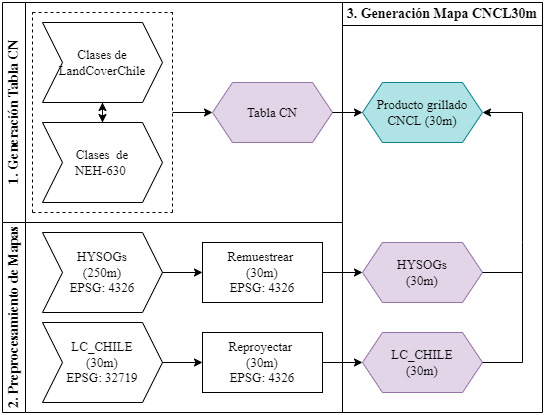

The diagram above was exported from draw.io. Its source (the exported page's mxGraphModel, read from the mxfile embedded in the PNG):
<mxGraphModel dx="872" dy="441" grid="1" gridSize="10" guides="1" tooltips="1" connect="1" arrows="1" fold="1" page="1" pageScale="1" pageWidth="827" pageHeight="1169" math="0" shadow="0">
  <root>
    <mxCell id="0" />
    <mxCell id="1" parent="0" />
    <mxCell id="yGGFNy_cxvDidVeDCL-z-5" value="&lt;font style=&quot;font-size: 14px;&quot; data-font-src=&quot;https://fonts.googleapis.com/css?family=Times+New+Roman&quot; face=&quot;Times New Roman&quot;&gt;3. Generación Mapa CNCL30m&lt;/font&gt;" style="swimlane;whiteSpace=wrap;html=1;" vertex="1" parent="1">
      <mxGeometry x="390" y="40" width="200" height="410" as="geometry" />
    </mxCell>
    <mxCell id="yGGFNy_cxvDidVeDCL-z-40" value="&lt;font style=&quot;font-size: 13px;&quot; data-font-src=&quot;https://fonts.googleapis.com/css?family=Times+New+Roman&quot; face=&quot;Times New Roman&quot;&gt;HYSOGs&lt;br&gt;(30m)&lt;br&gt;&lt;/font&gt;" style="shape=hexagon;perimeter=hexagonPerimeter2;whiteSpace=wrap;html=1;fixedSize=1;fillColor=#e1d5e7;strokeColor=#9673a6;" vertex="1" parent="yGGFNy_cxvDidVeDCL-z-5">
      <mxGeometry x="20" y="240" width="120" height="60" as="geometry" />
    </mxCell>
    <mxCell id="yGGFNy_cxvDidVeDCL-z-41" value="&lt;font style=&quot;font-size: 13px;&quot; data-font-src=&quot;https://fonts.googleapis.com/css?family=Times+New+Roman&quot; face=&quot;Times New Roman&quot;&gt;LC_CHILE&lt;br&gt;(30m)&lt;br&gt;&lt;/font&gt;" style="shape=hexagon;perimeter=hexagonPerimeter2;whiteSpace=wrap;html=1;fixedSize=1;fillColor=#e1d5e7;strokeColor=#9673a6;" vertex="1" parent="yGGFNy_cxvDidVeDCL-z-5">
      <mxGeometry x="20" y="330" width="120" height="60" as="geometry" />
    </mxCell>
    <mxCell id="yGGFNy_cxvDidVeDCL-z-46" value="&lt;font style=&quot;font-size: 13px;&quot; data-font-src=&quot;https://fonts.googleapis.com/css?family=Times+New+Roman&quot; face=&quot;Times New Roman&quot;&gt;Producto grillado&lt;br&gt;CNCL (30m)&lt;br&gt;&lt;/font&gt;" style="shape=hexagon;perimeter=hexagonPerimeter2;whiteSpace=wrap;html=1;fixedSize=1;fillColor=#b0e3e6;strokeColor=#0e8088;" vertex="1" parent="yGGFNy_cxvDidVeDCL-z-5">
      <mxGeometry x="20" y="80" width="120" height="60" as="geometry" />
    </mxCell>
    <mxCell id="yGGFNy_cxvDidVeDCL-z-47" value="" style="endArrow=classic;html=1;rounded=0;exitX=1;exitY=0.5;exitDx=0;exitDy=0;entryX=1;entryY=0.5;entryDx=0;entryDy=0;" edge="1" parent="yGGFNy_cxvDidVeDCL-z-5" source="yGGFNy_cxvDidVeDCL-z-41" target="yGGFNy_cxvDidVeDCL-z-46">
      <mxGeometry width="50" height="50" relative="1" as="geometry">
        <mxPoint y="170" as="sourcePoint" />
        <mxPoint x="50" y="120" as="targetPoint" />
        <Array as="points">
          <mxPoint x="180" y="360" />
          <mxPoint x="180" y="240" />
          <mxPoint x="180" y="110" />
        </Array>
      </mxGeometry>
    </mxCell>
    <mxCell id="yGGFNy_cxvDidVeDCL-z-50" value="" style="endArrow=none;html=1;rounded=0;exitX=1;exitY=0.5;exitDx=0;exitDy=0;" edge="1" parent="yGGFNy_cxvDidVeDCL-z-5" source="yGGFNy_cxvDidVeDCL-z-40">
      <mxGeometry width="50" height="50" relative="1" as="geometry">
        <mxPoint x="55" y="210" as="sourcePoint" />
        <mxPoint x="180" y="270" as="targetPoint" />
      </mxGeometry>
    </mxCell>
    <mxCell id="yGGFNy_cxvDidVeDCL-z-6" value="&lt;font style=&quot;font-size: 14px;&quot; data-font-src=&quot;https://fonts.googleapis.com/css?family=Times+New+Roman&quot; face=&quot;Times New Roman&quot;&gt;1. Generación Tabla CN&lt;/font&gt;" style="swimlane;horizontal=0;whiteSpace=wrap;html=1;" vertex="1" parent="1">
      <mxGeometry x="50" y="40" width="340" height="220" as="geometry" />
    </mxCell>
    <mxCell id="yGGFNy_cxvDidVeDCL-z-13" value="" style="edgeStyle=orthogonalEdgeStyle;rounded=0;orthogonalLoop=1;jettySize=auto;html=1;" edge="1" parent="yGGFNy_cxvDidVeDCL-z-6" source="yGGFNy_cxvDidVeDCL-z-8" target="yGGFNy_cxvDidVeDCL-z-9">
      <mxGeometry relative="1" as="geometry">
        <Array as="points">
          <mxPoint x="100" y="140" />
          <mxPoint x="100" y="140" />
        </Array>
      </mxGeometry>
    </mxCell>
    <mxCell id="yGGFNy_cxvDidVeDCL-z-8" value="&lt;font style=&quot;font-size: 13px;&quot; data-font-src=&quot;https://fonts.googleapis.com/css?family=Times+New+Roman&quot; face=&quot;Times New Roman&quot;&gt;Clases de&lt;br&gt;LandCoverChile&lt;/font&gt;" style="shape=step;perimeter=stepPerimeter;whiteSpace=wrap;html=1;fixedSize=1;size=20;" vertex="1" parent="yGGFNy_cxvDidVeDCL-z-6">
      <mxGeometry x="40" y="20" width="120" height="80" as="geometry" />
    </mxCell>
    <mxCell id="yGGFNy_cxvDidVeDCL-z-11" value="" style="edgeStyle=orthogonalEdgeStyle;rounded=0;orthogonalLoop=1;jettySize=auto;html=1;" edge="1" parent="yGGFNy_cxvDidVeDCL-z-6" source="yGGFNy_cxvDidVeDCL-z-9" target="yGGFNy_cxvDidVeDCL-z-8">
      <mxGeometry relative="1" as="geometry" />
    </mxCell>
    <mxCell id="yGGFNy_cxvDidVeDCL-z-9" value="&lt;font style=&quot;font-size: 13px;&quot; data-font-src=&quot;https://fonts.googleapis.com/css?family=Times+New+Roman&quot; face=&quot;Times New Roman&quot;&gt;&lt;font style=&quot;font-size: 13px;&quot; data-font-src=&quot;https://fonts.googleapis.com/css?family=Arial+Narrow&quot;&gt;Clases&amp;nbsp; de &lt;br&gt;NEH-630&lt;/font&gt;&amp;nbsp;&lt;/font&gt;" style="shape=step;perimeter=stepPerimeter;whiteSpace=wrap;html=1;fixedSize=1;size=20;" vertex="1" parent="yGGFNy_cxvDidVeDCL-z-6">
      <mxGeometry x="40" y="120" width="120" height="80" as="geometry" />
    </mxCell>
    <mxCell id="yGGFNy_cxvDidVeDCL-z-14" value="" style="endArrow=none;dashed=1;html=1;rounded=0;" edge="1" parent="yGGFNy_cxvDidVeDCL-z-6">
      <mxGeometry width="50" height="50" relative="1" as="geometry">
        <mxPoint x="30" y="210" as="sourcePoint" />
        <mxPoint x="30" y="10" as="targetPoint" />
      </mxGeometry>
    </mxCell>
    <mxCell id="yGGFNy_cxvDidVeDCL-z-15" value="" style="endArrow=none;dashed=1;html=1;rounded=0;" edge="1" parent="yGGFNy_cxvDidVeDCL-z-6">
      <mxGeometry width="50" height="50" relative="1" as="geometry">
        <mxPoint x="30" y="10" as="sourcePoint" />
        <mxPoint x="170" y="10" as="targetPoint" />
      </mxGeometry>
    </mxCell>
    <mxCell id="yGGFNy_cxvDidVeDCL-z-16" value="" style="endArrow=none;dashed=1;html=1;rounded=0;" edge="1" parent="yGGFNy_cxvDidVeDCL-z-6">
      <mxGeometry width="50" height="50" relative="1" as="geometry">
        <mxPoint x="30" y="210" as="sourcePoint" />
        <mxPoint x="170" y="210" as="targetPoint" />
        <Array as="points">
          <mxPoint x="100" y="210" />
        </Array>
      </mxGeometry>
    </mxCell>
    <mxCell id="yGGFNy_cxvDidVeDCL-z-17" value="" style="endArrow=none;dashed=1;html=1;rounded=0;" edge="1" parent="yGGFNy_cxvDidVeDCL-z-6">
      <mxGeometry width="50" height="50" relative="1" as="geometry">
        <mxPoint x="170" y="210" as="sourcePoint" />
        <mxPoint x="170" y="10" as="targetPoint" />
      </mxGeometry>
    </mxCell>
    <mxCell id="yGGFNy_cxvDidVeDCL-z-28" value="&lt;font style=&quot;font-size: 13px;&quot; data-font-src=&quot;https://fonts.googleapis.com/css?family=Times+New+Roman&quot; face=&quot;Times New Roman&quot;&gt;Tabla CN&lt;/font&gt;" style="shape=hexagon;perimeter=hexagonPerimeter2;whiteSpace=wrap;html=1;fixedSize=1;fillColor=#e1d5e7;strokeColor=#9673a6;" vertex="1" parent="yGGFNy_cxvDidVeDCL-z-6">
      <mxGeometry x="210" y="80" width="120" height="60" as="geometry" />
    </mxCell>
    <mxCell id="yGGFNy_cxvDidVeDCL-z-7" value="&lt;font style=&quot;font-size: 14px;&quot; data-font-src=&quot;https://fonts.googleapis.com/css?family=Times+New+Roman&quot; face=&quot;Times New Roman&quot;&gt;2. Preprocesamiento de Mapas&lt;/font&gt;" style="swimlane;horizontal=0;whiteSpace=wrap;html=1;" vertex="1" parent="1">
      <mxGeometry x="50" y="260" width="340" height="190" as="geometry" />
    </mxCell>
    <mxCell id="yGGFNy_cxvDidVeDCL-z-20" value="&lt;font style=&quot;font-size: 13px;&quot; data-font-src=&quot;https://fonts.googleapis.com/css?family=Times+New+Roman&quot; face=&quot;Times New Roman&quot;&gt;HYSOGs&lt;br&gt;(250m)&lt;br&gt;EPSG: 4326&lt;/font&gt;" style="shape=step;perimeter=stepPerimeter;whiteSpace=wrap;html=1;fixedSize=1;size=20;" vertex="1" parent="yGGFNy_cxvDidVeDCL-z-7">
      <mxGeometry x="40" y="10" width="120" height="80" as="geometry" />
    </mxCell>
    <mxCell id="yGGFNy_cxvDidVeDCL-z-21" value="&lt;font style=&quot;font-size: 13px;&quot; data-font-src=&quot;https://fonts.googleapis.com/css?family=Times+New+Roman&quot; face=&quot;Times New Roman&quot;&gt;LC_CHILE&lt;br&gt;(30m)&lt;br&gt;EPSG: 32719&lt;br&gt;&lt;/font&gt;" style="shape=step;perimeter=stepPerimeter;whiteSpace=wrap;html=1;fixedSize=1;size=20;" vertex="1" parent="yGGFNy_cxvDidVeDCL-z-7">
      <mxGeometry x="40" y="100" width="120" height="80" as="geometry" />
    </mxCell>
    <mxCell id="yGGFNy_cxvDidVeDCL-z-25" value="&lt;font style=&quot;font-size: 13px;&quot; face=&quot;Times New Roman&quot; data-font-src=&quot;https://fonts.googleapis.com/css?family=Times+New+Roman&quot;&gt;Remuestrear&amp;nbsp;&lt;br&gt;(30m)&lt;br&gt;EPSG: 4326&lt;br&gt;&lt;/font&gt;" style="rounded=0;whiteSpace=wrap;html=1;" vertex="1" parent="yGGFNy_cxvDidVeDCL-z-7">
      <mxGeometry x="200" y="20" width="120" height="60" as="geometry" />
    </mxCell>
    <mxCell id="yGGFNy_cxvDidVeDCL-z-26" value="&lt;font style=&quot;font-size: 13px;&quot; face=&quot;Times New Roman&quot; data-font-src=&quot;https://fonts.googleapis.com/css?family=Times+New+Roman&quot;&gt;Reproyectar&amp;nbsp;&lt;br&gt;(30m)&lt;br&gt;EPSG: 4326&lt;br&gt;&lt;/font&gt;" style="rounded=0;whiteSpace=wrap;html=1;" vertex="1" parent="yGGFNy_cxvDidVeDCL-z-7">
      <mxGeometry x="200" y="110" width="120" height="60" as="geometry" />
    </mxCell>
    <mxCell id="yGGFNy_cxvDidVeDCL-z-24" value="" style="endArrow=classic;html=1;rounded=0;exitX=1;exitY=0.5;exitDx=0;exitDy=0;entryX=0;entryY=0.5;entryDx=0;entryDy=0;" edge="1" parent="yGGFNy_cxvDidVeDCL-z-7" source="yGGFNy_cxvDidVeDCL-z-21" target="yGGFNy_cxvDidVeDCL-z-26">
      <mxGeometry width="50" height="50" relative="1" as="geometry">
        <mxPoint x="170" y="70" as="sourcePoint" />
        <mxPoint x="200" y="170" as="targetPoint" />
      </mxGeometry>
    </mxCell>
    <mxCell id="yGGFNy_cxvDidVeDCL-z-23" value="" style="endArrow=classic;html=1;rounded=0;exitX=1;exitY=0.5;exitDx=0;exitDy=0;entryX=0;entryY=0.5;entryDx=0;entryDy=0;" edge="1" parent="yGGFNy_cxvDidVeDCL-z-7" source="yGGFNy_cxvDidVeDCL-z-20" target="yGGFNy_cxvDidVeDCL-z-25">
      <mxGeometry width="50" height="50" relative="1" as="geometry">
        <mxPoint x="340" y="90" as="sourcePoint" />
        <mxPoint x="200" y="60" as="targetPoint" />
      </mxGeometry>
    </mxCell>
    <mxCell id="yGGFNy_cxvDidVeDCL-z-43" value="" style="endArrow=classic;html=1;rounded=0;entryX=0;entryY=0.5;entryDx=0;entryDy=0;" edge="1" parent="1" target="yGGFNy_cxvDidVeDCL-z-28">
      <mxGeometry width="50" height="50" relative="1" as="geometry">
        <mxPoint x="220" y="150" as="sourcePoint" />
        <mxPoint x="440" y="260" as="targetPoint" />
      </mxGeometry>
    </mxCell>
    <mxCell id="yGGFNy_cxvDidVeDCL-z-44" value="" style="endArrow=classic;html=1;rounded=0;entryX=0;entryY=0.5;entryDx=0;entryDy=0;exitX=1;exitY=0.5;exitDx=0;exitDy=0;" edge="1" parent="1" source="yGGFNy_cxvDidVeDCL-z-25" target="yGGFNy_cxvDidVeDCL-z-40">
      <mxGeometry width="50" height="50" relative="1" as="geometry">
        <mxPoint x="230" y="160" as="sourcePoint" />
        <mxPoint x="270" y="160" as="targetPoint" />
      </mxGeometry>
    </mxCell>
    <mxCell id="yGGFNy_cxvDidVeDCL-z-45" value="" style="endArrow=classic;html=1;rounded=0;entryX=0;entryY=0.5;entryDx=0;entryDy=0;exitX=1;exitY=0.5;exitDx=0;exitDy=0;" edge="1" parent="1" source="yGGFNy_cxvDidVeDCL-z-26" target="yGGFNy_cxvDidVeDCL-z-41">
      <mxGeometry width="50" height="50" relative="1" as="geometry">
        <mxPoint x="380" y="320" as="sourcePoint" />
        <mxPoint x="420" y="320" as="targetPoint" />
      </mxGeometry>
    </mxCell>
    <mxCell id="yGGFNy_cxvDidVeDCL-z-49" value="" style="endArrow=classic;html=1;rounded=0;exitX=1;exitY=0.5;exitDx=0;exitDy=0;entryX=0;entryY=0.5;entryDx=0;entryDy=0;" edge="1" parent="1" source="yGGFNy_cxvDidVeDCL-z-28" target="yGGFNy_cxvDidVeDCL-z-46">
      <mxGeometry width="50" height="50" relative="1" as="geometry">
        <mxPoint x="390" y="310" as="sourcePoint" />
        <mxPoint x="440" y="260" as="targetPoint" />
      </mxGeometry>
    </mxCell>
  </root>
</mxGraphModel>